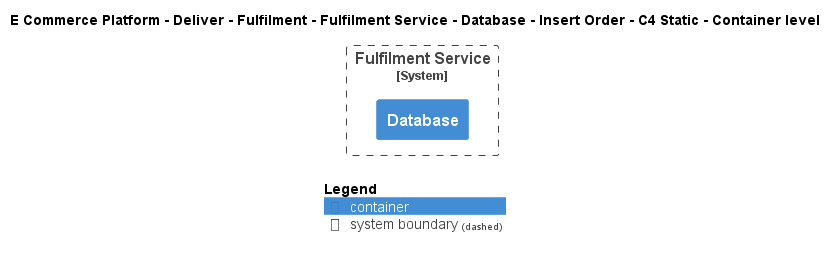

The diagram above was rendered by PlantUML. Its source (embedded in the PNG):
@startuml
!include ..\..\..\..\..\..\..\..\..\.c4s\C4_Container.puml

AddElementTag("c4interflow:lifecycle:new", $bgColor=green, $fontColor=#ffffff, $borderColor=green, $shadowing="False")
AddElementTag("c4interflow:lifecycle:changed", $bgColor=orange, $fontColor=#ffffff, $borderColor=orange, $shadowing="False")
AddElementTag("c4interflow:lifecycle:removed", $bgColor=red, $fontColor=#ffffff, $borderColor=red, $shadowing="False")

AddRelTag("c4interflow:lifecycle:new", $textColor=green, $lineColor=green)
AddRelTag("c4interflow:lifecycle:changed", $textColor=orange, $lineColor=orange)
AddRelTag("c4interflow:lifecycle:removed", $textColor=red, $lineColor=red)

SHOW_PERSON_PORTRAIT()
LAYOUT_TOP_DOWN()

skinparam linetype polyline

title E Commerce Platform - Deliver - Fulfilment - Fulfilment Service - Database - Insert Order - C4 Static - Container level


System_Boundary(ECommercePlatform.Deliver.Fulfilment.SoftwareSystems.FulfilmentService, "Fulfilment Service") {
    Container(ECommercePlatform.Deliver.Fulfilment.SoftwareSystems.FulfilmentService.Containers.Database, "Database", "", "")
}



SHOW_LEGEND()
@enduml